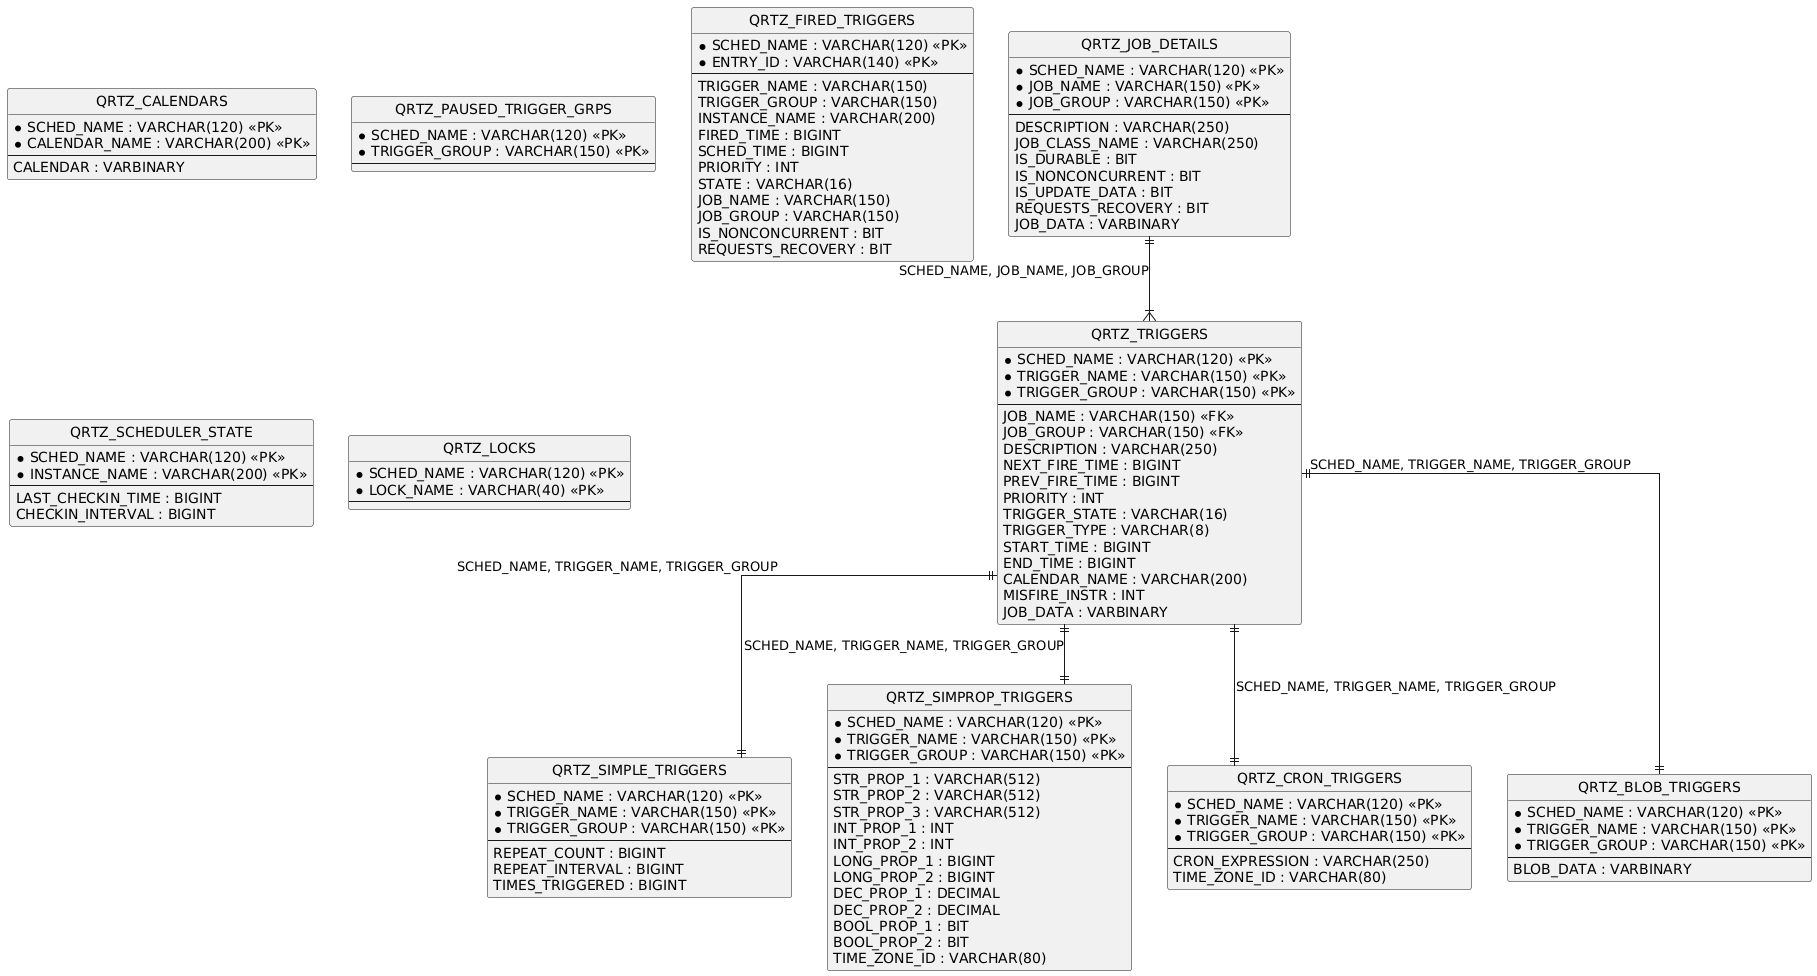

The diagram above was rendered by PlantUML. Its source (embedded in the PNG):
@startuml
hide circle
skinparam linetype ortho

entity "QRTZ_JOB_DETAILS" as QRTZ_JOB_DETAILS {
  * SCHED_NAME : VARCHAR(120) <<PK>>
  * JOB_NAME : VARCHAR(150) <<PK>>
  * JOB_GROUP : VARCHAR(150) <<PK>>
  --
  DESCRIPTION : VARCHAR(250)
  JOB_CLASS_NAME : VARCHAR(250)
  IS_DURABLE : BIT
  IS_NONCONCURRENT : BIT
  IS_UPDATE_DATA : BIT
  REQUESTS_RECOVERY : BIT
  JOB_DATA : VARBINARY
}

entity "QRTZ_TRIGGERS" as QRTZ_TRIGGERS {
  * SCHED_NAME : VARCHAR(120) <<PK>>
  * TRIGGER_NAME : VARCHAR(150) <<PK>>
  * TRIGGER_GROUP : VARCHAR(150) <<PK>>
  --
  JOB_NAME : VARCHAR(150) <<FK>>
  JOB_GROUP : VARCHAR(150) <<FK>>
  DESCRIPTION : VARCHAR(250)
  NEXT_FIRE_TIME : BIGINT
  PREV_FIRE_TIME : BIGINT
  PRIORITY : INT
  TRIGGER_STATE : VARCHAR(16)
  TRIGGER_TYPE : VARCHAR(8)
  START_TIME : BIGINT
  END_TIME : BIGINT
  CALENDAR_NAME : VARCHAR(200)
  MISFIRE_INSTR : INT
  JOB_DATA : VARBINARY
}

entity "QRTZ_SIMPLE_TRIGGERS" as QRTZ_SIMPLE_TRIGGERS {
  * SCHED_NAME : VARCHAR(120) <<PK>>
  * TRIGGER_NAME : VARCHAR(150) <<PK>>
  * TRIGGER_GROUP : VARCHAR(150) <<PK>>
  --
  REPEAT_COUNT : BIGINT
  REPEAT_INTERVAL : BIGINT
  TIMES_TRIGGERED : BIGINT
}

entity "QRTZ_SIMPROP_TRIGGERS" as QRTZ_SIMPROP_TRIGGERS {
  * SCHED_NAME : VARCHAR(120) <<PK>>
  * TRIGGER_NAME : VARCHAR(150) <<PK>>
  * TRIGGER_GROUP : VARCHAR(150) <<PK>>
  --
  STR_PROP_1 : VARCHAR(512)
  STR_PROP_2 : VARCHAR(512)
  STR_PROP_3 : VARCHAR(512)
  INT_PROP_1 : INT
  INT_PROP_2 : INT
  LONG_PROP_1 : BIGINT
  LONG_PROP_2 : BIGINT
  DEC_PROP_1 : DECIMAL
  DEC_PROP_2 : DECIMAL
  BOOL_PROP_1 : BIT
  BOOL_PROP_2 : BIT
  TIME_ZONE_ID : VARCHAR(80)
}

entity "QRTZ_CRON_TRIGGERS" as QRTZ_CRON_TRIGGERS {
  * SCHED_NAME : VARCHAR(120) <<PK>>
  * TRIGGER_NAME : VARCHAR(150) <<PK>>
  * TRIGGER_GROUP : VARCHAR(150) <<PK>>
  --
  CRON_EXPRESSION : VARCHAR(250)
  TIME_ZONE_ID : VARCHAR(80)
}

entity "QRTZ_BLOB_TRIGGERS" as QRTZ_BLOB_TRIGGERS {
  * SCHED_NAME : VARCHAR(120) <<PK>>
  * TRIGGER_NAME : VARCHAR(150) <<PK>>
  * TRIGGER_GROUP : VARCHAR(150) <<PK>>
  --
  BLOB_DATA : VARBINARY
}

entity "QRTZ_CALENDARS" as QRTZ_CALENDARS {
  * SCHED_NAME : VARCHAR(120) <<PK>>
  * CALENDAR_NAME : VARCHAR(200) <<PK>>
  --
  CALENDAR : VARBINARY
}

entity "QRTZ_PAUSED_TRIGGER_GRPS" as QRTZ_PAUSED_TRIGGER_GRPS {
  * SCHED_NAME : VARCHAR(120) <<PK>>
  * TRIGGER_GROUP : VARCHAR(150) <<PK>>
  --
}

entity "QRTZ_FIRED_TRIGGERS" as QRTZ_FIRED_TRIGGERS {
  * SCHED_NAME : VARCHAR(120) <<PK>>
  * ENTRY_ID : VARCHAR(140) <<PK>>
  --
  TRIGGER_NAME : VARCHAR(150)
  TRIGGER_GROUP : VARCHAR(150)
  INSTANCE_NAME : VARCHAR(200)
  FIRED_TIME : BIGINT
  SCHED_TIME : BIGINT
  PRIORITY : INT
  STATE : VARCHAR(16)
  JOB_NAME : VARCHAR(150)
  JOB_GROUP : VARCHAR(150)
  IS_NONCONCURRENT : BIT
  REQUESTS_RECOVERY : BIT
}

entity "QRTZ_SCHEDULER_STATE" as QRTZ_SCHEDULER_STATE {
  * SCHED_NAME : VARCHAR(120) <<PK>>
  * INSTANCE_NAME : VARCHAR(200) <<PK>>
  --
  LAST_CHECKIN_TIME : BIGINT
  CHECKIN_INTERVAL : BIGINT
}

entity "QRTZ_LOCKS" as QRTZ_LOCKS {
  * SCHED_NAME : VARCHAR(120) <<PK>>
  * LOCK_NAME : VARCHAR(40) <<PK>>
  --
}

QRTZ_JOB_DETAILS ||--|{ QRTZ_TRIGGERS : "SCHED_NAME, JOB_NAME, JOB_GROUP"
QRTZ_TRIGGERS ||--|| QRTZ_SIMPLE_TRIGGERS : "SCHED_NAME, TRIGGER_NAME, TRIGGER_GROUP"
QRTZ_TRIGGERS ||--|| QRTZ_SIMPROP_TRIGGERS : "SCHED_NAME, TRIGGER_NAME, TRIGGER_GROUP"
QRTZ_TRIGGERS ||--|| QRTZ_CRON_TRIGGERS : "SCHED_NAME, TRIGGER_NAME, TRIGGER_GROUP"
QRTZ_TRIGGERS ||--|| QRTZ_BLOB_TRIGGERS : "SCHED_NAME, TRIGGER_NAME, TRIGGER_GROUP"
@enduml